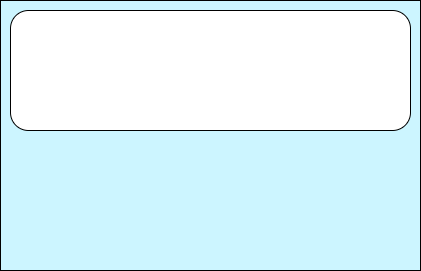

The diagram above was exported from draw.io. Its source (the exported page's mxGraphModel, read from the mxfile embedded in the PNG):
<mxGraphModel dx="946" dy="557" grid="1" gridSize="10" guides="1" tooltips="1" connect="1" arrows="1" fold="1" page="1" pageScale="1" pageWidth="850" pageHeight="1100" math="0" shadow="0">
  <root>
    <mxCell id="0" />
    <mxCell id="1" parent="0" />
    <mxCell id="v7yjUIGt3XH2-ON-otHZ-7" value="" style="rounded=0;whiteSpace=wrap;html=1;fillColor=#CCF5FF;" vertex="1" parent="1">
      <mxGeometry x="200" y="180" width="420" height="270" as="geometry" />
    </mxCell>
    <mxCell id="v7yjUIGt3XH2-ON-otHZ-9" value="" style="rounded=1;whiteSpace=wrap;html=1;fillColor=#FFFFFF;" vertex="1" parent="1">
      <mxGeometry x="210" y="190" width="400" height="120" as="geometry" />
    </mxCell>
  </root>
</mxGraphModel>